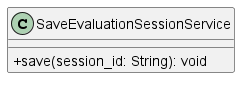

The diagram above was rendered by PlantUML. Its source (embedded in the PNG):
@startuml SaveEvaluationSessionService
skinparam classAttributeIconSize 0
class SaveEvaluationSessionService {
    + save(session_id: String): void
}
@enduml